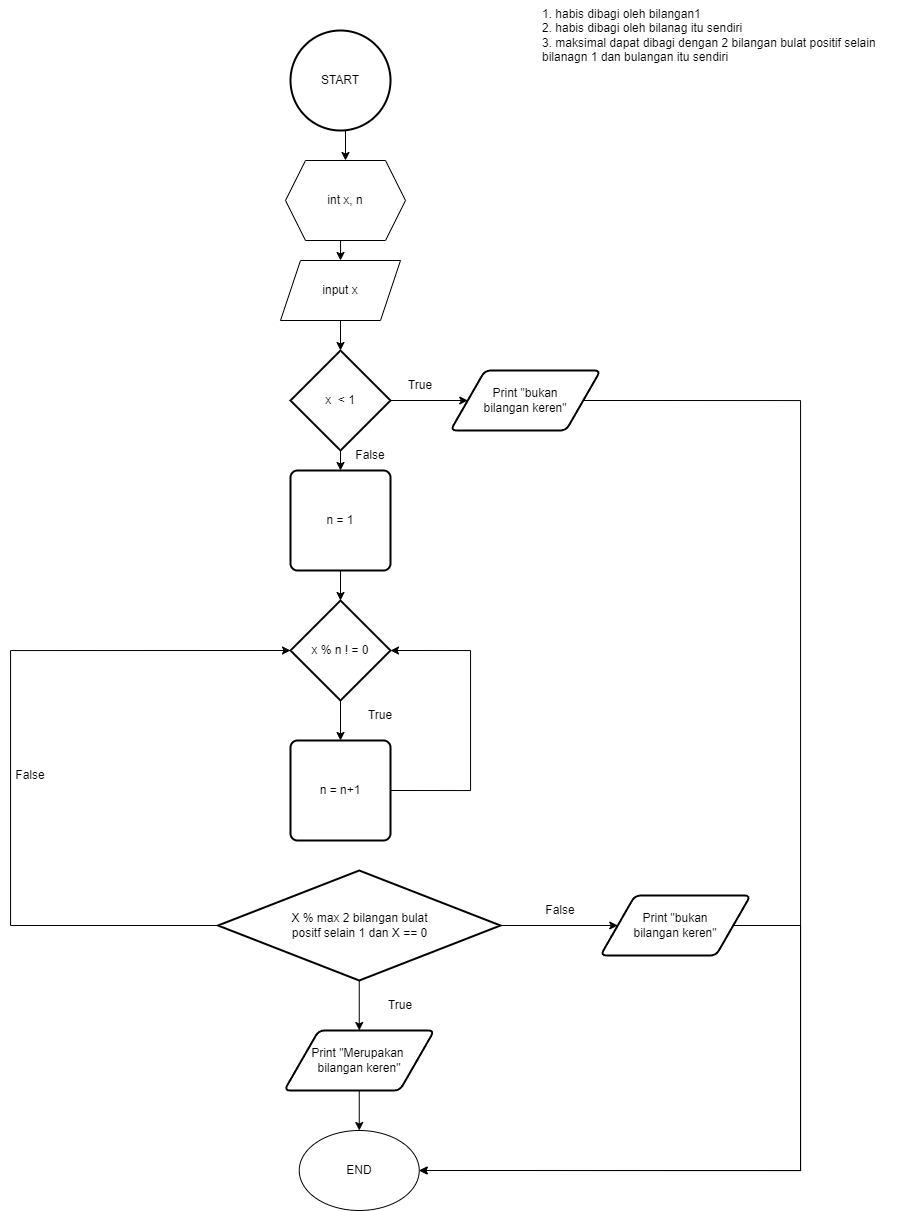

The diagram above was exported from draw.io. Its source (the exported page's mxGraphModel, read from the mxfile embedded in the PNG):
<mxGraphModel dx="1235" dy="675" grid="1" gridSize="10" guides="1" tooltips="1" connect="1" arrows="1" fold="1" page="1" pageScale="1" pageWidth="850" pageHeight="1100" math="0" shadow="0">
  <root>
    <mxCell id="0" />
    <mxCell id="1" parent="0" />
    <mxCell id="KWv7xBQmndx_xWEVl9EA-46" style="edgeStyle=orthogonalEdgeStyle;rounded=0;orthogonalLoop=1;jettySize=auto;html=1;exitX=0.5;exitY=1;exitDx=0;exitDy=0;exitPerimeter=0;entryX=0.5;entryY=0;entryDx=0;entryDy=0;" edge="1" parent="1" source="KWv7xBQmndx_xWEVl9EA-1" target="KWv7xBQmndx_xWEVl9EA-5">
      <mxGeometry relative="1" as="geometry" />
    </mxCell>
    <mxCell id="KWv7xBQmndx_xWEVl9EA-1" value="START" style="strokeWidth=2;html=1;shape=mxgraph.flowchart.start_2;whiteSpace=wrap;" vertex="1" parent="1">
      <mxGeometry x="310" y="30" width="100" height="100" as="geometry" />
    </mxCell>
    <mxCell id="KWv7xBQmndx_xWEVl9EA-18" style="edgeStyle=orthogonalEdgeStyle;rounded=0;orthogonalLoop=1;jettySize=auto;html=1;exitX=0.5;exitY=1;exitDx=0;exitDy=0;entryX=0.5;entryY=0;entryDx=0;entryDy=0;" edge="1" parent="1" source="KWv7xBQmndx_xWEVl9EA-5" target="KWv7xBQmndx_xWEVl9EA-6">
      <mxGeometry relative="1" as="geometry" />
    </mxCell>
    <mxCell id="KWv7xBQmndx_xWEVl9EA-5" value="int x, n" style="shape=hexagon;perimeter=hexagonPerimeter2;whiteSpace=wrap;html=1;fixedSize=1;" vertex="1" parent="1">
      <mxGeometry x="305" y="160" width="120" height="80" as="geometry" />
    </mxCell>
    <mxCell id="KWv7xBQmndx_xWEVl9EA-6" value="input x" style="shape=parallelogram;perimeter=parallelogramPerimeter;whiteSpace=wrap;html=1;fixedSize=1;" vertex="1" parent="1">
      <mxGeometry x="300" y="260" width="120" height="60" as="geometry" />
    </mxCell>
    <mxCell id="KWv7xBQmndx_xWEVl9EA-7" value="1. habis dibagi oleh bilangan1&lt;br&gt;2. habis dibagi oleh bilanag itu sendiri&lt;br&gt;3.&amp;nbsp;maksimal dapat dibagi dengan 2 bilangan bulat positif selain bilanagn 1 dan bulangan itu sendiri" style="text;html=1;strokeColor=none;fillColor=none;align=left;verticalAlign=middle;whiteSpace=wrap;rounded=0;" vertex="1" parent="1">
      <mxGeometry x="560" width="380" height="70" as="geometry" />
    </mxCell>
    <mxCell id="KWv7xBQmndx_xWEVl9EA-20" style="edgeStyle=orthogonalEdgeStyle;rounded=0;orthogonalLoop=1;jettySize=auto;html=1;exitX=0.5;exitY=1;exitDx=0;exitDy=0;exitPerimeter=0;entryX=0.5;entryY=0;entryDx=0;entryDy=0;" edge="1" parent="1" source="KWv7xBQmndx_xWEVl9EA-12" target="KWv7xBQmndx_xWEVl9EA-14">
      <mxGeometry relative="1" as="geometry" />
    </mxCell>
    <mxCell id="KWv7xBQmndx_xWEVl9EA-23" style="edgeStyle=orthogonalEdgeStyle;rounded=0;orthogonalLoop=1;jettySize=auto;html=1;exitX=1;exitY=0.5;exitDx=0;exitDy=0;exitPerimeter=0;entryX=0;entryY=0.5;entryDx=0;entryDy=0;" edge="1" parent="1" source="KWv7xBQmndx_xWEVl9EA-12" target="KWv7xBQmndx_xWEVl9EA-13">
      <mxGeometry relative="1" as="geometry" />
    </mxCell>
    <mxCell id="KWv7xBQmndx_xWEVl9EA-12" value="x&amp;nbsp; &amp;lt; 1" style="strokeWidth=2;html=1;shape=mxgraph.flowchart.decision;whiteSpace=wrap;" vertex="1" parent="1">
      <mxGeometry x="310" y="350" width="100" height="100" as="geometry" />
    </mxCell>
    <mxCell id="KWv7xBQmndx_xWEVl9EA-42" style="edgeStyle=orthogonalEdgeStyle;rounded=0;orthogonalLoop=1;jettySize=auto;html=1;exitX=1;exitY=0.5;exitDx=0;exitDy=0;entryX=1;entryY=0.5;entryDx=0;entryDy=0;" edge="1" parent="1" source="KWv7xBQmndx_xWEVl9EA-13" target="KWv7xBQmndx_xWEVl9EA-39">
      <mxGeometry relative="1" as="geometry">
        <Array as="points">
          <mxPoint x="820" y="400" />
          <mxPoint x="820" y="1170" />
        </Array>
      </mxGeometry>
    </mxCell>
    <mxCell id="KWv7xBQmndx_xWEVl9EA-13" value="Print &quot;bukan &lt;br&gt;bilangan keren&quot;" style="shape=parallelogram;html=1;strokeWidth=2;perimeter=parallelogramPerimeter;whiteSpace=wrap;rounded=1;arcSize=12;size=0.23;" vertex="1" parent="1">
      <mxGeometry x="470" y="370" width="150" height="60" as="geometry" />
    </mxCell>
    <mxCell id="KWv7xBQmndx_xWEVl9EA-14" value="n = 1" style="rounded=1;whiteSpace=wrap;html=1;absoluteArcSize=1;arcSize=14;strokeWidth=2;" vertex="1" parent="1">
      <mxGeometry x="310" y="470" width="100" height="100" as="geometry" />
    </mxCell>
    <mxCell id="KWv7xBQmndx_xWEVl9EA-22" style="edgeStyle=orthogonalEdgeStyle;rounded=0;orthogonalLoop=1;jettySize=auto;html=1;exitX=0.5;exitY=1;exitDx=0;exitDy=0;exitPerimeter=0;entryX=0.5;entryY=0;entryDx=0;entryDy=0;" edge="1" parent="1" source="KWv7xBQmndx_xWEVl9EA-15" target="KWv7xBQmndx_xWEVl9EA-16">
      <mxGeometry relative="1" as="geometry" />
    </mxCell>
    <mxCell id="KWv7xBQmndx_xWEVl9EA-15" value="x % n ! = 0" style="strokeWidth=2;html=1;shape=mxgraph.flowchart.decision;whiteSpace=wrap;" vertex="1" parent="1">
      <mxGeometry x="310" y="600" width="100" height="100" as="geometry" />
    </mxCell>
    <mxCell id="KWv7xBQmndx_xWEVl9EA-16" value="n = n+1" style="rounded=1;whiteSpace=wrap;html=1;absoluteArcSize=1;arcSize=14;strokeWidth=2;" vertex="1" parent="1">
      <mxGeometry x="310" y="740" width="100" height="100" as="geometry" />
    </mxCell>
    <mxCell id="KWv7xBQmndx_xWEVl9EA-33" style="edgeStyle=orthogonalEdgeStyle;rounded=0;orthogonalLoop=1;jettySize=auto;html=1;exitX=1;exitY=0.5;exitDx=0;exitDy=0;exitPerimeter=0;entryX=0;entryY=0.5;entryDx=0;entryDy=0;" edge="1" parent="1" source="KWv7xBQmndx_xWEVl9EA-17" target="KWv7xBQmndx_xWEVl9EA-31">
      <mxGeometry relative="1" as="geometry" />
    </mxCell>
    <mxCell id="KWv7xBQmndx_xWEVl9EA-38" style="edgeStyle=orthogonalEdgeStyle;rounded=0;orthogonalLoop=1;jettySize=auto;html=1;exitX=0.5;exitY=1;exitDx=0;exitDy=0;exitPerimeter=0;entryX=0.5;entryY=0;entryDx=0;entryDy=0;" edge="1" parent="1" source="KWv7xBQmndx_xWEVl9EA-17" target="KWv7xBQmndx_xWEVl9EA-37">
      <mxGeometry relative="1" as="geometry" />
    </mxCell>
    <mxCell id="KWv7xBQmndx_xWEVl9EA-17" value="X % max 2 bilangan bulat &lt;br&gt;positf selain 1 dan X == 0" style="strokeWidth=2;html=1;shape=mxgraph.flowchart.decision;whiteSpace=wrap;" vertex="1" parent="1">
      <mxGeometry x="237.5" y="870" width="282.5" height="110" as="geometry" />
    </mxCell>
    <mxCell id="KWv7xBQmndx_xWEVl9EA-19" style="edgeStyle=orthogonalEdgeStyle;rounded=0;orthogonalLoop=1;jettySize=auto;html=1;exitX=0.5;exitY=1;exitDx=0;exitDy=0;entryX=0.5;entryY=0;entryDx=0;entryDy=0;entryPerimeter=0;" edge="1" parent="1" source="KWv7xBQmndx_xWEVl9EA-6" target="KWv7xBQmndx_xWEVl9EA-12">
      <mxGeometry relative="1" as="geometry" />
    </mxCell>
    <mxCell id="KWv7xBQmndx_xWEVl9EA-21" style="edgeStyle=orthogonalEdgeStyle;rounded=0;orthogonalLoop=1;jettySize=auto;html=1;exitX=0.5;exitY=1;exitDx=0;exitDy=0;entryX=0.5;entryY=0;entryDx=0;entryDy=0;entryPerimeter=0;" edge="1" parent="1" source="KWv7xBQmndx_xWEVl9EA-14" target="KWv7xBQmndx_xWEVl9EA-15">
      <mxGeometry relative="1" as="geometry" />
    </mxCell>
    <mxCell id="KWv7xBQmndx_xWEVl9EA-24" style="edgeStyle=orthogonalEdgeStyle;rounded=0;orthogonalLoop=1;jettySize=auto;html=1;exitX=1;exitY=0.5;exitDx=0;exitDy=0;entryX=1;entryY=0.5;entryDx=0;entryDy=0;entryPerimeter=0;" edge="1" parent="1" source="KWv7xBQmndx_xWEVl9EA-16" target="KWv7xBQmndx_xWEVl9EA-15">
      <mxGeometry relative="1" as="geometry">
        <Array as="points">
          <mxPoint x="490" y="790" />
          <mxPoint x="490" y="650" />
        </Array>
      </mxGeometry>
    </mxCell>
    <mxCell id="KWv7xBQmndx_xWEVl9EA-27" value="True" style="text;html=1;strokeColor=none;fillColor=none;align=center;verticalAlign=middle;whiteSpace=wrap;rounded=0;" vertex="1" parent="1">
      <mxGeometry x="410" y="370" width="60" height="30" as="geometry" />
    </mxCell>
    <mxCell id="KWv7xBQmndx_xWEVl9EA-28" value="False" style="text;html=1;strokeColor=none;fillColor=none;align=center;verticalAlign=middle;whiteSpace=wrap;rounded=0;" vertex="1" parent="1">
      <mxGeometry x="360" y="440" width="60" height="30" as="geometry" />
    </mxCell>
    <mxCell id="KWv7xBQmndx_xWEVl9EA-29" value="True" style="text;html=1;strokeColor=none;fillColor=none;align=center;verticalAlign=middle;whiteSpace=wrap;rounded=0;" vertex="1" parent="1">
      <mxGeometry x="370" y="700" width="60" height="30" as="geometry" />
    </mxCell>
    <mxCell id="KWv7xBQmndx_xWEVl9EA-30" value="False" style="text;html=1;strokeColor=none;fillColor=none;align=center;verticalAlign=middle;whiteSpace=wrap;rounded=0;" vertex="1" parent="1">
      <mxGeometry x="20" y="760" width="60" height="30" as="geometry" />
    </mxCell>
    <mxCell id="KWv7xBQmndx_xWEVl9EA-41" style="edgeStyle=orthogonalEdgeStyle;rounded=0;orthogonalLoop=1;jettySize=auto;html=1;exitX=1;exitY=0.5;exitDx=0;exitDy=0;entryX=1;entryY=0.5;entryDx=0;entryDy=0;" edge="1" parent="1" source="KWv7xBQmndx_xWEVl9EA-31" target="KWv7xBQmndx_xWEVl9EA-39">
      <mxGeometry relative="1" as="geometry">
        <Array as="points">
          <mxPoint x="820" y="925" />
          <mxPoint x="820" y="1170" />
        </Array>
      </mxGeometry>
    </mxCell>
    <mxCell id="KWv7xBQmndx_xWEVl9EA-31" value="Print &quot;bukan &lt;br&gt;bilangan keren&quot;" style="shape=parallelogram;html=1;strokeWidth=2;perimeter=parallelogramPerimeter;whiteSpace=wrap;rounded=1;arcSize=12;size=0.23;" vertex="1" parent="1">
      <mxGeometry x="620" y="895" width="150" height="60" as="geometry" />
    </mxCell>
    <mxCell id="KWv7xBQmndx_xWEVl9EA-34" value="False" style="text;html=1;strokeColor=none;fillColor=none;align=center;verticalAlign=middle;whiteSpace=wrap;rounded=0;" vertex="1" parent="1">
      <mxGeometry x="550" y="895" width="60" height="30" as="geometry" />
    </mxCell>
    <mxCell id="KWv7xBQmndx_xWEVl9EA-40" style="edgeStyle=orthogonalEdgeStyle;rounded=0;orthogonalLoop=1;jettySize=auto;html=1;exitX=0.5;exitY=1;exitDx=0;exitDy=0;" edge="1" parent="1" source="KWv7xBQmndx_xWEVl9EA-37" target="KWv7xBQmndx_xWEVl9EA-39">
      <mxGeometry relative="1" as="geometry" />
    </mxCell>
    <mxCell id="KWv7xBQmndx_xWEVl9EA-37" value="Print &quot;Merupakan&amp;nbsp;&lt;br&gt;bilangan keren&quot;" style="shape=parallelogram;html=1;strokeWidth=2;perimeter=parallelogramPerimeter;whiteSpace=wrap;rounded=1;arcSize=12;size=0.23;" vertex="1" parent="1">
      <mxGeometry x="303.75" y="1030" width="150" height="60" as="geometry" />
    </mxCell>
    <mxCell id="KWv7xBQmndx_xWEVl9EA-39" value="END" style="ellipse;whiteSpace=wrap;html=1;" vertex="1" parent="1">
      <mxGeometry x="318.75" y="1130" width="120" height="80" as="geometry" />
    </mxCell>
    <mxCell id="KWv7xBQmndx_xWEVl9EA-43" value="True" style="text;html=1;strokeColor=none;fillColor=none;align=center;verticalAlign=middle;whiteSpace=wrap;rounded=0;" vertex="1" parent="1">
      <mxGeometry x="390" y="990" width="60" height="30" as="geometry" />
    </mxCell>
    <mxCell id="KWv7xBQmndx_xWEVl9EA-44" style="edgeStyle=orthogonalEdgeStyle;rounded=0;orthogonalLoop=1;jettySize=auto;html=1;exitX=0;exitY=0.5;exitDx=0;exitDy=0;exitPerimeter=0;entryX=0;entryY=0.5;entryDx=0;entryDy=0;entryPerimeter=0;" edge="1" parent="1" source="KWv7xBQmndx_xWEVl9EA-17" target="KWv7xBQmndx_xWEVl9EA-15">
      <mxGeometry relative="1" as="geometry">
        <Array as="points">
          <mxPoint x="30" y="925" />
          <mxPoint x="30" y="650" />
        </Array>
      </mxGeometry>
    </mxCell>
  </root>
</mxGraphModel>